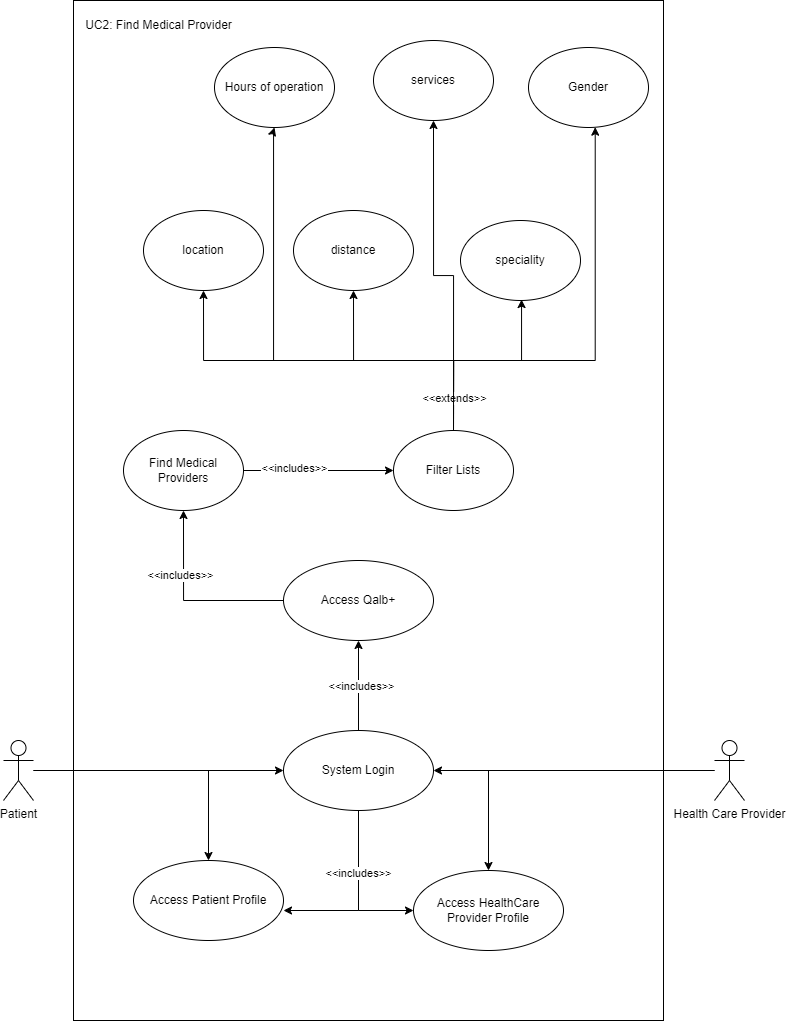

The diagram above was exported from draw.io. Its source (the exported page's mxGraphModel, read from the mxfile embedded in the PNG):
<mxGraphModel dx="1687" dy="1968" grid="1" gridSize="10" guides="1" tooltips="1" connect="1" arrows="1" fold="1" page="1" pageScale="1" pageWidth="850" pageHeight="1100" math="0" shadow="0">
  <root>
    <mxCell id="0" />
    <mxCell id="1" parent="0" />
    <mxCell id="pUULjPOP7aOCim1DygE5-41" value="" style="rounded=0;whiteSpace=wrap;html=1;" vertex="1" parent="1">
      <mxGeometry x="170" y="-550" width="590" height="1020" as="geometry" />
    </mxCell>
    <mxCell id="pUULjPOP7aOCim1DygE5-10" style="edgeStyle=orthogonalEdgeStyle;rounded=0;orthogonalLoop=1;jettySize=auto;html=1;" edge="1" parent="1" source="pUULjPOP7aOCim1DygE5-1" target="pUULjPOP7aOCim1DygE5-4">
      <mxGeometry relative="1" as="geometry" />
    </mxCell>
    <mxCell id="pUULjPOP7aOCim1DygE5-11" style="edgeStyle=orthogonalEdgeStyle;rounded=0;orthogonalLoop=1;jettySize=auto;html=1;entryX=0.5;entryY=0;entryDx=0;entryDy=0;" edge="1" parent="1" source="pUULjPOP7aOCim1DygE5-1" target="pUULjPOP7aOCim1DygE5-6">
      <mxGeometry relative="1" as="geometry" />
    </mxCell>
    <mxCell id="pUULjPOP7aOCim1DygE5-1" value="Patient" style="shape=umlActor;verticalLabelPosition=bottom;verticalAlign=top;html=1;outlineConnect=0;" vertex="1" parent="1">
      <mxGeometry x="100" y="190" width="30" height="60" as="geometry" />
    </mxCell>
    <mxCell id="pUULjPOP7aOCim1DygE5-15" style="edgeStyle=orthogonalEdgeStyle;rounded=0;orthogonalLoop=1;jettySize=auto;html=1;entryX=1;entryY=0.5;entryDx=0;entryDy=0;" edge="1" parent="1" source="pUULjPOP7aOCim1DygE5-2" target="pUULjPOP7aOCim1DygE5-4">
      <mxGeometry relative="1" as="geometry" />
    </mxCell>
    <mxCell id="pUULjPOP7aOCim1DygE5-16" style="edgeStyle=orthogonalEdgeStyle;rounded=0;orthogonalLoop=1;jettySize=auto;html=1;entryX=0.5;entryY=0;entryDx=0;entryDy=0;" edge="1" parent="1" source="pUULjPOP7aOCim1DygE5-2" target="pUULjPOP7aOCim1DygE5-9">
      <mxGeometry relative="1" as="geometry" />
    </mxCell>
    <mxCell id="pUULjPOP7aOCim1DygE5-2" value="Health Care Provider" style="shape=umlActor;verticalLabelPosition=bottom;verticalAlign=top;html=1;outlineConnect=0;" vertex="1" parent="1">
      <mxGeometry x="811" y="190" width="30" height="60" as="geometry" />
    </mxCell>
    <mxCell id="pUULjPOP7aOCim1DygE5-13" style="edgeStyle=orthogonalEdgeStyle;rounded=0;orthogonalLoop=1;jettySize=auto;html=1;entryX=0;entryY=0.5;entryDx=0;entryDy=0;" edge="1" parent="1" source="pUULjPOP7aOCim1DygE5-4" target="pUULjPOP7aOCim1DygE5-9">
      <mxGeometry relative="1" as="geometry" />
    </mxCell>
    <mxCell id="pUULjPOP7aOCim1DygE5-17" style="edgeStyle=orthogonalEdgeStyle;rounded=0;orthogonalLoop=1;jettySize=auto;html=1;entryX=0.5;entryY=1;entryDx=0;entryDy=0;" edge="1" parent="1" source="pUULjPOP7aOCim1DygE5-4" target="pUULjPOP7aOCim1DygE5-7">
      <mxGeometry relative="1" as="geometry" />
    </mxCell>
    <mxCell id="pUULjPOP7aOCim1DygE5-18" value="&amp;lt;&amp;lt;includes&amp;gt;&amp;gt;" style="edgeLabel;html=1;align=center;verticalAlign=middle;resizable=0;points=[];" vertex="1" connectable="0" parent="pUULjPOP7aOCim1DygE5-17">
      <mxGeometry x="-0.0185" y="-2" relative="1" as="geometry">
        <mxPoint as="offset" />
      </mxGeometry>
    </mxCell>
    <mxCell id="pUULjPOP7aOCim1DygE5-4" value="System Login" style="ellipse;whiteSpace=wrap;html=1;" vertex="1" parent="1">
      <mxGeometry x="380" y="180" width="150" height="80" as="geometry" />
    </mxCell>
    <mxCell id="pUULjPOP7aOCim1DygE5-6" value="Access Patient Profile" style="ellipse;whiteSpace=wrap;html=1;" vertex="1" parent="1">
      <mxGeometry x="230" y="310" width="150" height="80" as="geometry" />
    </mxCell>
    <mxCell id="pUULjPOP7aOCim1DygE5-22" style="edgeStyle=orthogonalEdgeStyle;rounded=0;orthogonalLoop=1;jettySize=auto;html=1;entryX=0.5;entryY=1;entryDx=0;entryDy=0;" edge="1" parent="1" source="pUULjPOP7aOCim1DygE5-7" target="pUULjPOP7aOCim1DygE5-19">
      <mxGeometry relative="1" as="geometry" />
    </mxCell>
    <mxCell id="pUULjPOP7aOCim1DygE5-36" value="&amp;lt;&amp;lt;includes&amp;gt;&amp;gt;" style="edgeLabel;html=1;align=center;verticalAlign=middle;resizable=0;points=[];" vertex="1" connectable="0" parent="pUULjPOP7aOCim1DygE5-22">
      <mxGeometry x="0.3246" y="4" relative="1" as="geometry">
        <mxPoint as="offset" />
      </mxGeometry>
    </mxCell>
    <mxCell id="pUULjPOP7aOCim1DygE5-7" value="Access Qalb+" style="ellipse;whiteSpace=wrap;html=1;" vertex="1" parent="1">
      <mxGeometry x="380" y="10" width="150" height="80" as="geometry" />
    </mxCell>
    <mxCell id="pUULjPOP7aOCim1DygE5-9" value="Access HealthCare Provider Profile" style="ellipse;whiteSpace=wrap;html=1;" vertex="1" parent="1">
      <mxGeometry x="510" y="320" width="150" height="80" as="geometry" />
    </mxCell>
    <mxCell id="pUULjPOP7aOCim1DygE5-12" style="edgeStyle=orthogonalEdgeStyle;rounded=0;orthogonalLoop=1;jettySize=auto;html=1;entryX=1;entryY=0.625;entryDx=0;entryDy=0;entryPerimeter=0;" edge="1" parent="1" source="pUULjPOP7aOCim1DygE5-4" target="pUULjPOP7aOCim1DygE5-6">
      <mxGeometry relative="1" as="geometry" />
    </mxCell>
    <mxCell id="pUULjPOP7aOCim1DygE5-14" value="&amp;lt;&amp;lt;includes&amp;gt;&amp;gt;" style="edgeLabel;html=1;align=center;verticalAlign=middle;resizable=0;points=[];" vertex="1" connectable="0" parent="pUULjPOP7aOCim1DygE5-12">
      <mxGeometry x="-0.2857" y="-1" relative="1" as="geometry">
        <mxPoint as="offset" />
      </mxGeometry>
    </mxCell>
    <mxCell id="pUULjPOP7aOCim1DygE5-23" style="edgeStyle=orthogonalEdgeStyle;rounded=0;orthogonalLoop=1;jettySize=auto;html=1;exitX=1;exitY=0.5;exitDx=0;exitDy=0;" edge="1" parent="1" source="pUULjPOP7aOCim1DygE5-19" target="pUULjPOP7aOCim1DygE5-20">
      <mxGeometry relative="1" as="geometry" />
    </mxCell>
    <mxCell id="pUULjPOP7aOCim1DygE5-37" value="&amp;lt;&amp;lt;includes&amp;gt;&amp;gt;" style="edgeLabel;html=1;align=center;verticalAlign=middle;resizable=0;points=[];" vertex="1" connectable="0" parent="pUULjPOP7aOCim1DygE5-23">
      <mxGeometry x="-0.3333" y="3" relative="1" as="geometry">
        <mxPoint as="offset" />
      </mxGeometry>
    </mxCell>
    <mxCell id="pUULjPOP7aOCim1DygE5-19" value="Find Medical Providers" style="ellipse;whiteSpace=wrap;html=1;" vertex="1" parent="1">
      <mxGeometry x="220" y="-120" width="120" height="80" as="geometry" />
    </mxCell>
    <mxCell id="pUULjPOP7aOCim1DygE5-28" style="edgeStyle=orthogonalEdgeStyle;rounded=0;orthogonalLoop=1;jettySize=auto;html=1;entryX=0.5;entryY=1;entryDx=0;entryDy=0;exitX=0.5;exitY=0;exitDx=0;exitDy=0;" edge="1" parent="1" source="pUULjPOP7aOCim1DygE5-20" target="pUULjPOP7aOCim1DygE5-24">
      <mxGeometry relative="1" as="geometry" />
    </mxCell>
    <mxCell id="pUULjPOP7aOCim1DygE5-29" style="edgeStyle=orthogonalEdgeStyle;rounded=0;orthogonalLoop=1;jettySize=auto;html=1;entryX=0.5;entryY=1;entryDx=0;entryDy=0;" edge="1" parent="1" source="pUULjPOP7aOCim1DygE5-20" target="pUULjPOP7aOCim1DygE5-25">
      <mxGeometry relative="1" as="geometry" />
    </mxCell>
    <mxCell id="pUULjPOP7aOCim1DygE5-30" style="edgeStyle=orthogonalEdgeStyle;rounded=0;orthogonalLoop=1;jettySize=auto;html=1;entryX=0.5;entryY=1;entryDx=0;entryDy=0;" edge="1" parent="1" source="pUULjPOP7aOCim1DygE5-20" target="pUULjPOP7aOCim1DygE5-26">
      <mxGeometry relative="1" as="geometry" />
    </mxCell>
    <mxCell id="pUULjPOP7aOCim1DygE5-32" style="edgeStyle=orthogonalEdgeStyle;rounded=0;orthogonalLoop=1;jettySize=auto;html=1;" edge="1" parent="1">
      <mxGeometry relative="1" as="geometry">
        <mxPoint x="550" y="-121" as="sourcePoint" />
        <mxPoint x="617.0000000000002" y="-251" as="targetPoint" />
        <Array as="points">
          <mxPoint x="550" y="-190" />
          <mxPoint x="618" y="-190" />
          <mxPoint x="618" y="-251" />
        </Array>
      </mxGeometry>
    </mxCell>
    <mxCell id="pUULjPOP7aOCim1DygE5-35" style="edgeStyle=orthogonalEdgeStyle;rounded=0;orthogonalLoop=1;jettySize=auto;html=1;entryX=0.5;entryY=1;entryDx=0;entryDy=0;" edge="1" parent="1" target="pUULjPOP7aOCim1DygE5-34">
      <mxGeometry relative="1" as="geometry">
        <mxPoint x="550" y="-120" as="sourcePoint" />
        <mxPoint x="357" y="-420" as="targetPoint" />
        <Array as="points">
          <mxPoint x="550" y="-190" />
          <mxPoint x="370" y="-190" />
          <mxPoint x="370" y="-420" />
        </Array>
      </mxGeometry>
    </mxCell>
    <mxCell id="pUULjPOP7aOCim1DygE5-38" value="&amp;lt;&amp;lt;extends&amp;gt;&amp;gt;" style="edgeLabel;html=1;align=center;verticalAlign=middle;resizable=0;points=[];" vertex="1" connectable="0" parent="pUULjPOP7aOCim1DygE5-35">
      <mxGeometry x="-0.8657" relative="1" as="geometry">
        <mxPoint as="offset" />
      </mxGeometry>
    </mxCell>
    <mxCell id="pUULjPOP7aOCim1DygE5-20" value="Filter Lists" style="ellipse;whiteSpace=wrap;html=1;" vertex="1" parent="1">
      <mxGeometry x="490" y="-120" width="120" height="80" as="geometry" />
    </mxCell>
    <mxCell id="pUULjPOP7aOCim1DygE5-24" value="location" style="ellipse;whiteSpace=wrap;html=1;" vertex="1" parent="1">
      <mxGeometry x="240" y="-340" width="120" height="80" as="geometry" />
    </mxCell>
    <mxCell id="pUULjPOP7aOCim1DygE5-25" value="distance" style="ellipse;whiteSpace=wrap;html=1;" vertex="1" parent="1">
      <mxGeometry x="390" y="-340" width="120" height="80" as="geometry" />
    </mxCell>
    <mxCell id="pUULjPOP7aOCim1DygE5-26" value="services" style="ellipse;whiteSpace=wrap;html=1;" vertex="1" parent="1">
      <mxGeometry x="470" y="-510" width="120" height="80" as="geometry" />
    </mxCell>
    <mxCell id="pUULjPOP7aOCim1DygE5-31" value="speciality" style="ellipse;whiteSpace=wrap;html=1;" vertex="1" parent="1">
      <mxGeometry x="557" y="-330" width="120" height="80" as="geometry" />
    </mxCell>
    <mxCell id="pUULjPOP7aOCim1DygE5-34" value="Hours of operation" style="ellipse;whiteSpace=wrap;html=1;" vertex="1" parent="1">
      <mxGeometry x="311" y="-503" width="120" height="80" as="geometry" />
    </mxCell>
    <mxCell id="pUULjPOP7aOCim1DygE5-39" value="Gender" style="ellipse;whiteSpace=wrap;html=1;" vertex="1" parent="1">
      <mxGeometry x="625" y="-503" width="120" height="80" as="geometry" />
    </mxCell>
    <mxCell id="pUULjPOP7aOCim1DygE5-40" style="edgeStyle=orthogonalEdgeStyle;rounded=0;orthogonalLoop=1;jettySize=auto;html=1;entryX=0.556;entryY=0.996;entryDx=0;entryDy=0;entryPerimeter=0;exitX=0.5;exitY=0;exitDx=0;exitDy=0;" edge="1" parent="1" source="pUULjPOP7aOCim1DygE5-20" target="pUULjPOP7aOCim1DygE5-39">
      <mxGeometry relative="1" as="geometry">
        <Array as="points">
          <mxPoint x="550" y="-190" />
          <mxPoint x="692" y="-190" />
        </Array>
      </mxGeometry>
    </mxCell>
    <mxCell id="pUULjPOP7aOCim1DygE5-43" value="UC2: Find Medical Provider" style="text;html=1;align=center;verticalAlign=middle;resizable=0;points=[];autosize=1;strokeColor=none;fillColor=none;" vertex="1" parent="1">
      <mxGeometry x="170" y="-540" width="170" height="30" as="geometry" />
    </mxCell>
  </root>
</mxGraphModel>